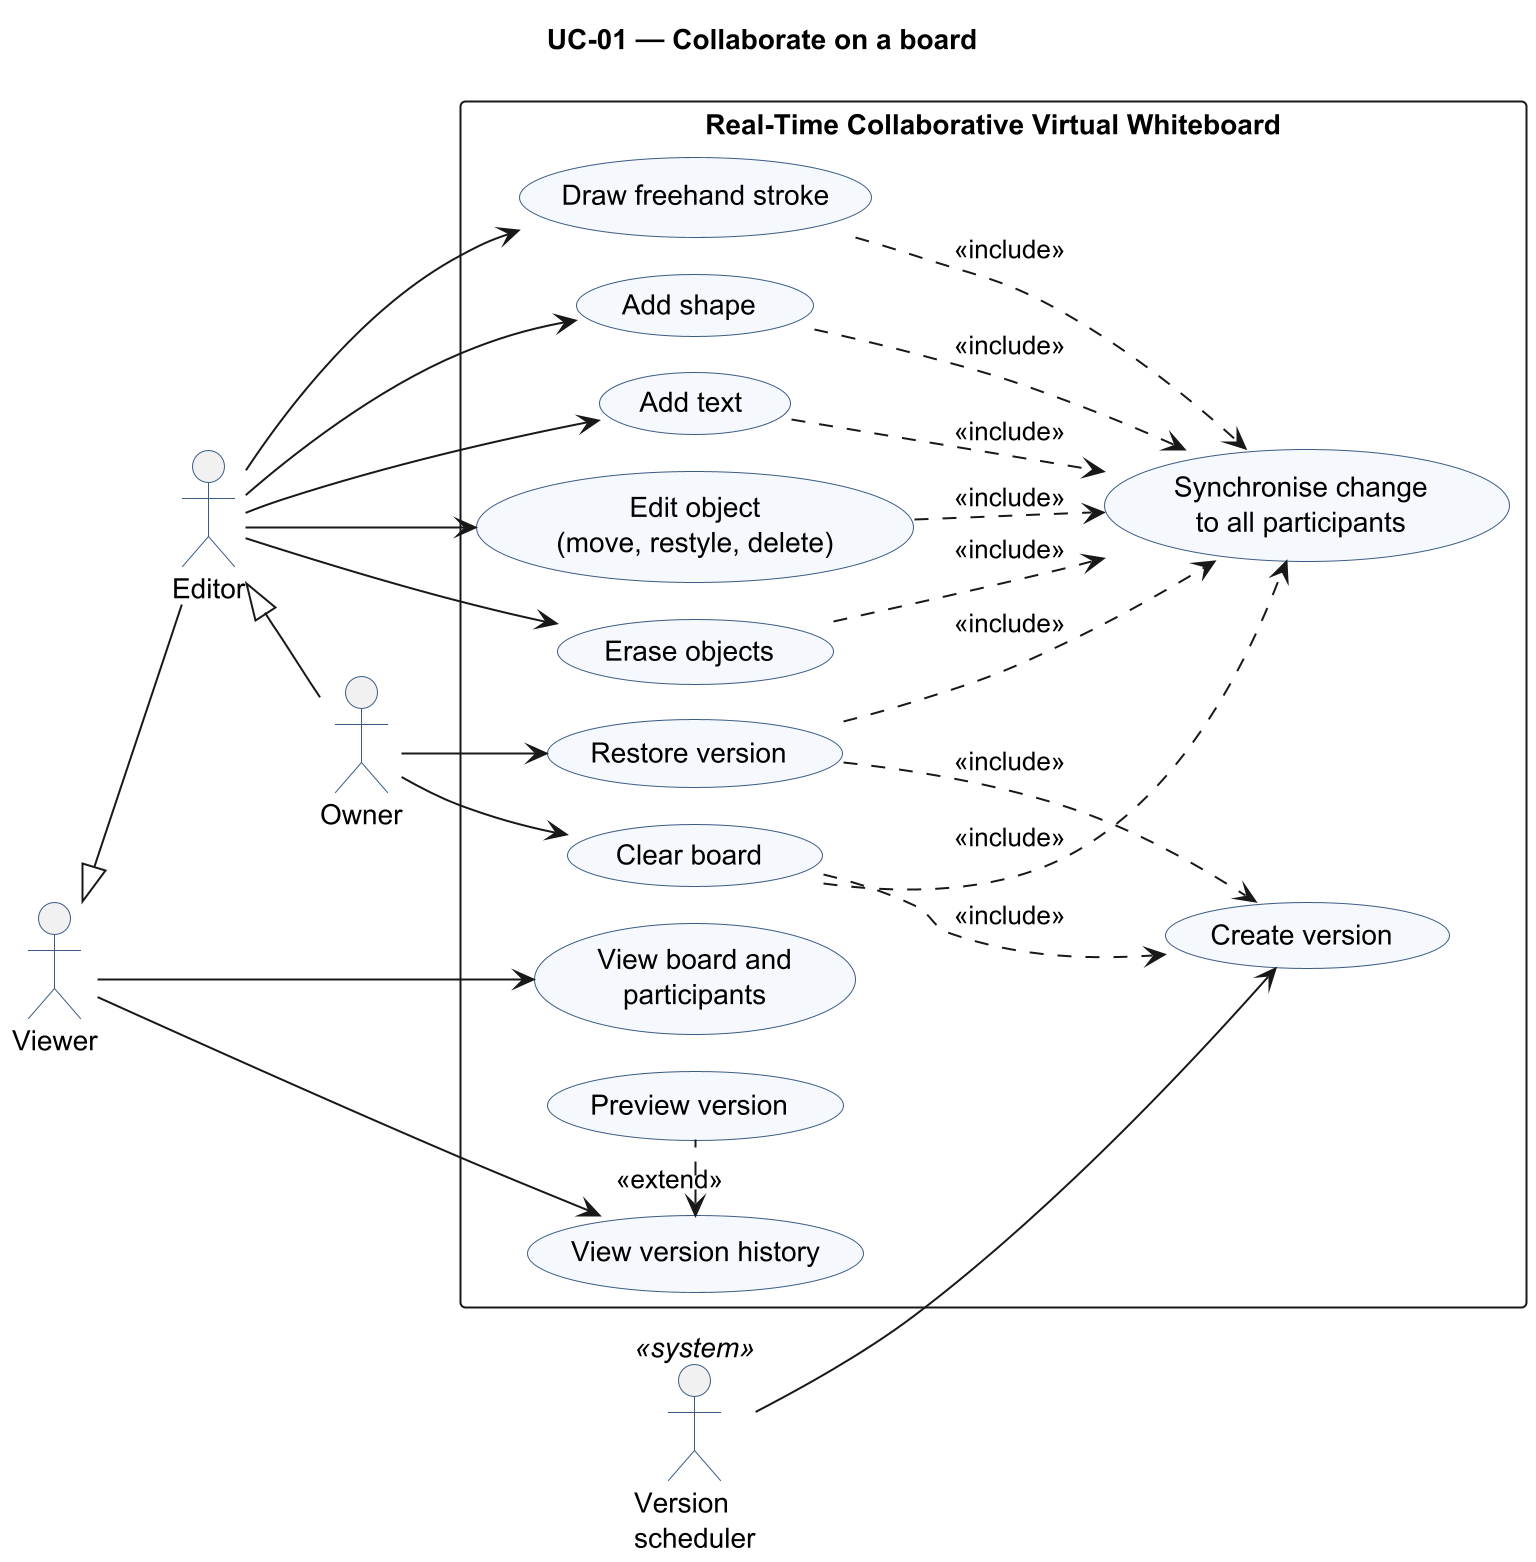

The diagram above was rendered by PlantUML. Its source (embedded in the PNG):
@startuml uc-01-collaborate
skinparamlocked dpi 192
' Owner: Rachit | SRS 7.1 | UC-01 Collaborate on a board
!pragma layout smetana
left to right direction
skinparam shadowing false
skinparam packageStyle rectangle
skinparam usecase {
  BackgroundColor #F5F8FC
  BorderColor #3B5B85
}
skinparam actorBorderColor #3B5B85
title UC-01 — Collaborate on a board

actor Viewer
actor Editor
actor Owner
actor "Version\nscheduler" as Sched <<system>>

Editor -up-|> Viewer
Owner -up-|> Editor

rectangle "Real-Time Collaborative Virtual Whiteboard" {
  usecase "View board and\nparticipants" as UC_View
  usecase "View version history" as UC_Hist
  usecase "Preview version" as UC_Prev
  usecase "Draw freehand stroke" as UC_Draw
  usecase "Add shape" as UC_Shape
  usecase "Add text" as UC_Text
  usecase "Edit object\n(move, restyle, delete)" as UC_Edit
  usecase "Erase objects" as UC_Erase
  usecase "Clear board" as UC_Clear
  usecase "Restore version" as UC_Restore
  usecase "Create version" as UC_Ver
  usecase "Preview version" as UC_Prev
  usecase "Synchronise change\nto all participants" as UC_Sync
}

Viewer --> UC_View
Viewer --> UC_Hist
UC_Hist <. UC_Prev : <<extend>>
Editor --> UC_Draw
Editor --> UC_Shape
Editor --> UC_Text
Editor --> UC_Edit
Editor --> UC_Erase
Owner --> UC_Clear
Owner --> UC_Restore
UC_Clear ..> UC_Ver : <<include>>
UC_Restore ..> UC_Ver : <<include>>
Sched --> UC_Ver

UC_Draw ..> UC_Sync : <<include>>
UC_Shape ..> UC_Sync : <<include>>
UC_Text ..> UC_Sync : <<include>>
UC_Edit ..> UC_Sync : <<include>>
UC_Erase ..> UC_Sync : <<include>>
UC_Clear ..> UC_Sync : <<include>>
UC_Restore ..> UC_Sync : <<include>>
@enduml